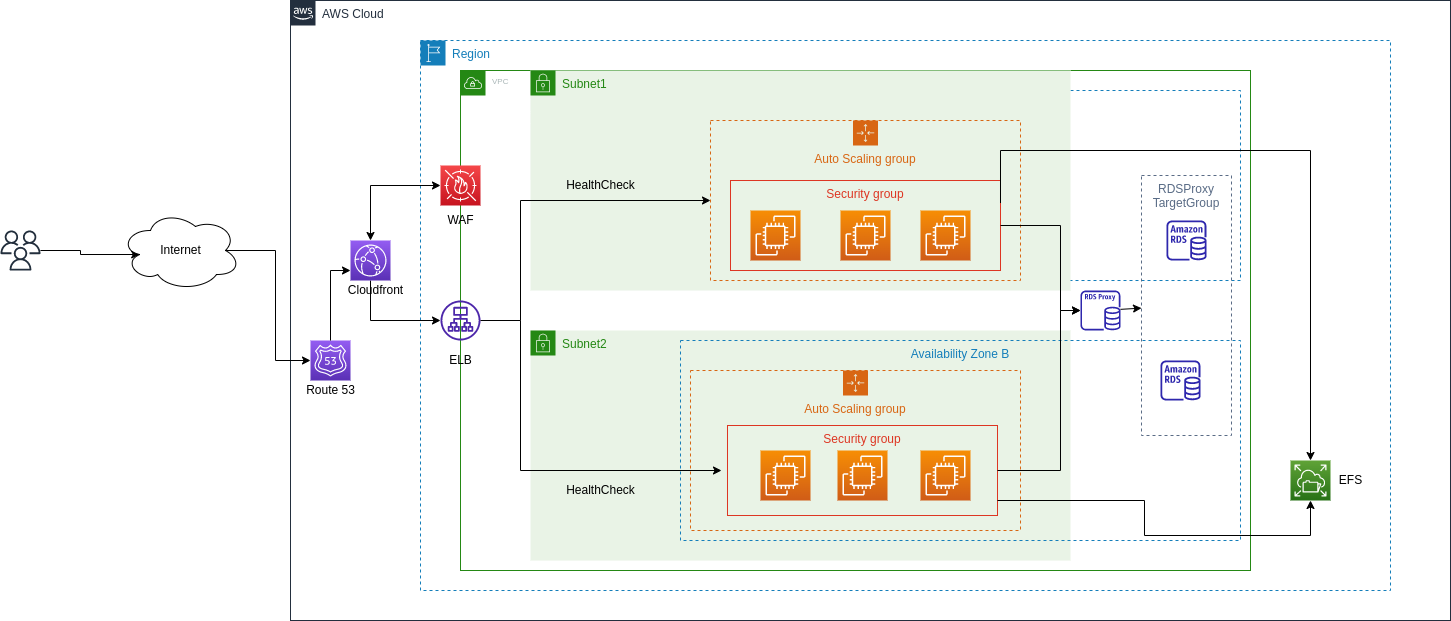

The diagram above was exported from draw.io. Its source (the exported page's mxGraphModel, read from the mxfile embedded in the PNG):
<mxGraphModel dx="1662" dy="767" grid="1" gridSize="10" guides="1" tooltips="1" connect="1" arrows="1" fold="1" page="1" pageScale="1" pageWidth="827" pageHeight="1169" math="0" shadow="0">
  <root>
    <mxCell id="0" />
    <mxCell id="1" parent="0" />
    <mxCell id="iOMJRy9dh2IlN4uqMWjW-19" value="VPC" style="points=[[0,0],[0.25,0],[0.5,0],[0.75,0],[1,0],[1,0.25],[1,0.5],[1,0.75],[1,1],[0.75,1],[0.5,1],[0.25,1],[0,1],[0,0.75],[0,0.5],[0,0.25]];outlineConnect=0;gradientColor=none;html=1;whiteSpace=wrap;fontSize=8;fontStyle=0;container=1;pointerEvents=0;collapsible=0;recursiveResize=0;shape=mxgraph.aws4.group;grIcon=mxgraph.aws4.group_vpc;strokeColor=#248814;fillColor=none;verticalAlign=top;align=left;spacingLeft=30;fontColor=#AAB7B8;dashed=0;" parent="1" vertex="1">
      <mxGeometry x="560" y="220" width="790" height="500" as="geometry" />
    </mxCell>
    <mxCell id="iOMJRy9dh2IlN4uqMWjW-22" value="Subnet2" style="points=[[0,0],[0.25,0],[0.5,0],[0.75,0],[1,0],[1,0.25],[1,0.5],[1,0.75],[1,1],[0.75,1],[0.5,1],[0.25,1],[0,1],[0,0.75],[0,0.5],[0,0.25]];outlineConnect=0;gradientColor=none;html=1;whiteSpace=wrap;fontSize=12;fontStyle=0;container=1;pointerEvents=0;collapsible=0;recursiveResize=0;shape=mxgraph.aws4.group;grIcon=mxgraph.aws4.group_security_group;grStroke=0;strokeColor=#248814;fillColor=#E9F3E6;verticalAlign=top;align=left;spacingLeft=30;fontColor=#248814;dashed=0;" parent="iOMJRy9dh2IlN4uqMWjW-19" vertex="1">
      <mxGeometry x="70" y="260" width="540" height="230" as="geometry" />
    </mxCell>
    <mxCell id="iOMJRy9dh2IlN4uqMWjW-16" value="Availability Zone B" style="fillColor=none;strokeColor=#147EBA;dashed=1;verticalAlign=top;fontStyle=0;fontColor=#147EBA;" parent="iOMJRy9dh2IlN4uqMWjW-22" vertex="1">
      <mxGeometry x="150" y="10" width="560" height="200" as="geometry" />
    </mxCell>
    <mxCell id="FRMeXELj3OnhZ1Z7LpBC-1" style="edgeStyle=none;rounded=0;orthogonalLoop=1;jettySize=auto;html=1;exitX=1;exitY=0.5;exitDx=0;exitDy=0;" parent="iOMJRy9dh2IlN4uqMWjW-22" source="iOMJRy9dh2IlN4uqMWjW-16" target="iOMJRy9dh2IlN4uqMWjW-16" edge="1">
      <mxGeometry relative="1" as="geometry" />
    </mxCell>
    <mxCell id="iOMJRy9dh2IlN4uqMWjW-11" value="Auto Scaling group" style="points=[[0,0],[0.25,0],[0.5,0],[0.75,0],[1,0],[1,0.25],[1,0.5],[1,0.75],[1,1],[0.75,1],[0.5,1],[0.25,1],[0,1],[0,0.75],[0,0.5],[0,0.25]];outlineConnect=0;gradientColor=none;html=1;whiteSpace=wrap;fontSize=12;fontStyle=0;container=1;pointerEvents=0;collapsible=0;recursiveResize=0;shape=mxgraph.aws4.groupCenter;grIcon=mxgraph.aws4.group_auto_scaling_group;grStroke=1;strokeColor=#D86613;fillColor=none;verticalAlign=top;align=center;fontColor=#D86613;dashed=1;spacingTop=25;" parent="iOMJRy9dh2IlN4uqMWjW-22" vertex="1">
      <mxGeometry x="160" y="40" width="330" height="160" as="geometry" />
    </mxCell>
    <mxCell id="iOMJRy9dh2IlN4uqMWjW-12" value="Security group" style="fillColor=none;strokeColor=#DD3522;verticalAlign=top;fontStyle=0;fontColor=#DD3522;" parent="iOMJRy9dh2IlN4uqMWjW-11" vertex="1">
      <mxGeometry x="37" y="55" width="270" height="90" as="geometry" />
    </mxCell>
    <mxCell id="iOMJRy9dh2IlN4uqMWjW-14" value="" style="sketch=0;points=[[0,0,0],[0.25,0,0],[0.5,0,0],[0.75,0,0],[1,0,0],[0,1,0],[0.25,1,0],[0.5,1,0],[0.75,1,0],[1,1,0],[0,0.25,0],[0,0.5,0],[0,0.75,0],[1,0.25,0],[1,0.5,0],[1,0.75,0]];outlineConnect=0;fontColor=#232F3E;gradientColor=#F78E04;gradientDirection=north;fillColor=#D05C17;strokeColor=#ffffff;dashed=0;verticalLabelPosition=bottom;verticalAlign=top;align=center;html=1;fontSize=12;fontStyle=0;aspect=fixed;shape=mxgraph.aws4.resourceIcon;resIcon=mxgraph.aws4.ec2;" parent="iOMJRy9dh2IlN4uqMWjW-11" vertex="1">
      <mxGeometry x="147" y="80" width="50" height="50" as="geometry" />
    </mxCell>
    <mxCell id="iOMJRy9dh2IlN4uqMWjW-15" value="" style="sketch=0;points=[[0,0,0],[0.25,0,0],[0.5,0,0],[0.75,0,0],[1,0,0],[0,1,0],[0.25,1,0],[0.5,1,0],[0.75,1,0],[1,1,0],[0,0.25,0],[0,0.5,0],[0,0.75,0],[1,0.25,0],[1,0.5,0],[1,0.75,0]];outlineConnect=0;fontColor=#232F3E;gradientColor=#F78E04;gradientDirection=north;fillColor=#D05C17;strokeColor=#ffffff;dashed=0;verticalLabelPosition=bottom;verticalAlign=top;align=center;html=1;fontSize=12;fontStyle=0;aspect=fixed;shape=mxgraph.aws4.resourceIcon;resIcon=mxgraph.aws4.ec2;" parent="iOMJRy9dh2IlN4uqMWjW-11" vertex="1">
      <mxGeometry x="70" y="80" width="50" height="50" as="geometry" />
    </mxCell>
    <mxCell id="iOMJRy9dh2IlN4uqMWjW-13" value="" style="sketch=0;points=[[0,0,0],[0.25,0,0],[0.5,0,0],[0.75,0,0],[1,0,0],[0,1,0],[0.25,1,0],[0.5,1,0],[0.75,1,0],[1,1,0],[0,0.25,0],[0,0.5,0],[0,0.75,0],[1,0.25,0],[1,0.5,0],[1,0.75,0]];outlineConnect=0;fontColor=#232F3E;gradientColor=#F78E04;gradientDirection=north;fillColor=#D05C17;strokeColor=#ffffff;dashed=0;verticalLabelPosition=bottom;verticalAlign=top;align=center;html=1;fontSize=12;fontStyle=0;aspect=fixed;shape=mxgraph.aws4.resourceIcon;resIcon=mxgraph.aws4.ec2;" parent="iOMJRy9dh2IlN4uqMWjW-11" vertex="1">
      <mxGeometry x="230" y="80" width="50" height="50" as="geometry" />
    </mxCell>
    <mxCell id="iOMJRy9dh2IlN4uqMWjW-51" value="" style="sketch=0;outlineConnect=0;fontColor=#232F3E;gradientColor=none;fillColor=#2E27AD;strokeColor=none;dashed=0;verticalLabelPosition=bottom;verticalAlign=top;align=center;html=1;fontSize=12;fontStyle=0;aspect=fixed;pointerEvents=1;shape=mxgraph.aws4.rds_instance;" parent="iOMJRy9dh2IlN4uqMWjW-22" vertex="1">
      <mxGeometry x="630" y="30" width="40" height="40" as="geometry" />
    </mxCell>
    <mxCell id="iOMJRy9dh2IlN4uqMWjW-31" value="" style="sketch=0;points=[[0,0,0],[0.25,0,0],[0.5,0,0],[0.75,0,0],[1,0,0],[0,1,0],[0.25,1,0],[0.5,1,0],[0.75,1,0],[1,1,0],[0,0.25,0],[0,0.5,0],[0,0.75,0],[1,0.25,0],[1,0.5,0],[1,0.75,0]];outlineConnect=0;fontColor=#232F3E;gradientColor=#F54749;gradientDirection=north;fillColor=#C7131F;strokeColor=#ffffff;dashed=0;verticalLabelPosition=bottom;verticalAlign=top;align=center;html=1;fontSize=12;fontStyle=0;aspect=fixed;shape=mxgraph.aws4.resourceIcon;resIcon=mxgraph.aws4.waf;" parent="iOMJRy9dh2IlN4uqMWjW-19" vertex="1">
      <mxGeometry x="-20" y="95" width="40" height="40" as="geometry" />
    </mxCell>
    <mxCell id="jdW5yMWZIGbN631QP79b-2" value="WAF" style="text;html=1;resizable=0;autosize=1;align=center;verticalAlign=middle;points=[];fillColor=none;strokeColor=none;rounded=0;" parent="iOMJRy9dh2IlN4uqMWjW-19" vertex="1">
      <mxGeometry x="-20" y="140" width="40" height="20" as="geometry" />
    </mxCell>
    <mxCell id="iOMJRy9dh2IlN4uqMWjW-10" value="Availability Zone A" style="fillColor=none;strokeColor=#147EBA;dashed=1;verticalAlign=top;fontStyle=0;fontColor=#147EBA;" parent="1" vertex="1">
      <mxGeometry x="780" y="240" width="560" height="190" as="geometry" />
    </mxCell>
    <mxCell id="iOMJRy9dh2IlN4uqMWjW-18" value="AWS Cloud" style="points=[[0,0],[0.25,0],[0.5,0],[0.75,0],[1,0],[1,0.25],[1,0.5],[1,0.75],[1,1],[0.75,1],[0.5,1],[0.25,1],[0,1],[0,0.75],[0,0.5],[0,0.25]];outlineConnect=0;gradientColor=none;html=1;whiteSpace=wrap;fontSize=12;fontStyle=0;container=1;pointerEvents=0;collapsible=0;recursiveResize=0;shape=mxgraph.aws4.group;grIcon=mxgraph.aws4.group_aws_cloud_alt;strokeColor=#232F3E;fillColor=none;verticalAlign=top;align=left;spacingLeft=30;fontColor=#232F3E;dashed=0;" parent="1" vertex="1">
      <mxGeometry x="390" y="150" width="1160" height="620" as="geometry" />
    </mxCell>
    <mxCell id="FRMeXELj3OnhZ1Z7LpBC-6" value="RDSProxy&#10;TargetGroup" style="fillColor=none;strokeColor=#5A6C86;dashed=1;verticalAlign=top;fontStyle=0;fontColor=#5A6C86;" parent="iOMJRy9dh2IlN4uqMWjW-18" vertex="1">
      <mxGeometry x="851" y="175" width="90" height="260" as="geometry" />
    </mxCell>
    <mxCell id="iOMJRy9dh2IlN4uqMWjW-50" value="" style="sketch=0;outlineConnect=0;fontColor=#232F3E;gradientColor=none;fillColor=#2E27AD;strokeColor=none;dashed=0;verticalLabelPosition=bottom;verticalAlign=top;align=center;html=1;fontSize=12;fontStyle=0;aspect=fixed;pointerEvents=1;shape=mxgraph.aws4.rds_instance;" parent="iOMJRy9dh2IlN4uqMWjW-18" vertex="1">
      <mxGeometry x="876" y="220" width="40" height="40" as="geometry" />
    </mxCell>
    <mxCell id="iOMJRy9dh2IlN4uqMWjW-25" value="" style="sketch=0;points=[[0,0,0],[0.25,0,0],[0.5,0,0],[0.75,0,0],[1,0,0],[0,1,0],[0.25,1,0],[0.5,1,0],[0.75,1,0],[1,1,0],[0,0.25,0],[0,0.5,0],[0,0.75,0],[1,0.25,0],[1,0.5,0],[1,0.75,0]];outlineConnect=0;fontColor=#232F3E;gradientColor=#945DF2;gradientDirection=north;fillColor=#5A30B5;strokeColor=#ffffff;dashed=0;verticalLabelPosition=bottom;verticalAlign=top;align=center;html=1;fontSize=12;fontStyle=0;aspect=fixed;shape=mxgraph.aws4.resourceIcon;resIcon=mxgraph.aws4.route_53;" parent="iOMJRy9dh2IlN4uqMWjW-18" vertex="1">
      <mxGeometry x="20" y="340" width="40" height="40" as="geometry" />
    </mxCell>
    <mxCell id="jdW5yMWZIGbN631QP79b-1" value="Cloudfront" style="text;html=1;resizable=0;autosize=1;align=center;verticalAlign=middle;points=[];fillColor=none;strokeColor=none;rounded=0;" parent="iOMJRy9dh2IlN4uqMWjW-18" vertex="1">
      <mxGeometry x="50" y="280" width="70" height="20" as="geometry" />
    </mxCell>
    <mxCell id="jdW5yMWZIGbN631QP79b-3" value="Route 53" style="text;html=1;align=center;verticalAlign=middle;resizable=0;points=[];autosize=1;strokeColor=none;fillColor=none;" parent="iOMJRy9dh2IlN4uqMWjW-18" vertex="1">
      <mxGeometry x="10" y="380" width="60" height="20" as="geometry" />
    </mxCell>
    <mxCell id="iOMJRy9dh2IlN4uqMWjW-21" value="Subnet1" style="points=[[0,0],[0.25,0],[0.5,0],[0.75,0],[1,0],[1,0.25],[1,0.5],[1,0.75],[1,1],[0.75,1],[0.5,1],[0.25,1],[0,1],[0,0.75],[0,0.5],[0,0.25]];outlineConnect=0;gradientColor=none;html=1;whiteSpace=wrap;fontSize=12;fontStyle=0;container=1;pointerEvents=0;collapsible=0;recursiveResize=0;shape=mxgraph.aws4.group;grIcon=mxgraph.aws4.group_security_group;grStroke=0;strokeColor=#248814;fillColor=#E9F3E6;verticalAlign=top;align=left;spacingLeft=30;fontColor=#248814;dashed=0;" parent="1" vertex="1">
      <mxGeometry x="630" y="220" width="540" height="220" as="geometry" />
    </mxCell>
    <mxCell id="iOMJRy9dh2IlN4uqMWjW-3" style="edgeStyle=orthogonalEdgeStyle;rounded=0;orthogonalLoop=1;jettySize=auto;html=1;exitX=0.5;exitY=1;exitDx=0;exitDy=0;" parent="1" edge="1">
      <mxGeometry relative="1" as="geometry">
        <mxPoint x="1045" y="590" as="sourcePoint" />
        <mxPoint x="1045" y="590" as="targetPoint" />
      </mxGeometry>
    </mxCell>
    <mxCell id="iOMJRy9dh2IlN4uqMWjW-8" value="Auto Scaling group" style="points=[[0,0],[0.25,0],[0.5,0],[0.75,0],[1,0],[1,0.25],[1,0.5],[1,0.75],[1,1],[0.75,1],[0.5,1],[0.25,1],[0,1],[0,0.75],[0,0.5],[0,0.25]];outlineConnect=0;gradientColor=none;html=1;whiteSpace=wrap;fontSize=12;fontStyle=0;container=1;pointerEvents=0;collapsible=0;recursiveResize=0;shape=mxgraph.aws4.groupCenter;grIcon=mxgraph.aws4.group_auto_scaling_group;grStroke=1;strokeColor=#D86613;fillColor=none;verticalAlign=top;align=center;fontColor=#D86613;dashed=1;spacingTop=25;" parent="1" vertex="1">
      <mxGeometry x="810" y="270" width="310" height="160" as="geometry" />
    </mxCell>
    <mxCell id="iOMJRy9dh2IlN4uqMWjW-9" value="Security group" style="fillColor=none;strokeColor=#DD3522;verticalAlign=top;fontStyle=0;fontColor=#DD3522;" parent="iOMJRy9dh2IlN4uqMWjW-8" vertex="1">
      <mxGeometry x="20" y="60" width="270" height="90" as="geometry" />
    </mxCell>
    <mxCell id="iOMJRy9dh2IlN4uqMWjW-7" value="" style="sketch=0;points=[[0,0,0],[0.25,0,0],[0.5,0,0],[0.75,0,0],[1,0,0],[0,1,0],[0.25,1,0],[0.5,1,0],[0.75,1,0],[1,1,0],[0,0.25,0],[0,0.5,0],[0,0.75,0],[1,0.25,0],[1,0.5,0],[1,0.75,0]];outlineConnect=0;fontColor=#232F3E;gradientColor=#F78E04;gradientDirection=north;fillColor=#D05C17;strokeColor=#ffffff;dashed=0;verticalLabelPosition=bottom;verticalAlign=top;align=center;html=1;fontSize=12;fontStyle=0;aspect=fixed;shape=mxgraph.aws4.resourceIcon;resIcon=mxgraph.aws4.ec2;" parent="iOMJRy9dh2IlN4uqMWjW-8" vertex="1">
      <mxGeometry x="210" y="90" width="50" height="50" as="geometry" />
    </mxCell>
    <mxCell id="iOMJRy9dh2IlN4uqMWjW-5" value="" style="sketch=0;points=[[0,0,0],[0.25,0,0],[0.5,0,0],[0.75,0,0],[1,0,0],[0,1,0],[0.25,1,0],[0.5,1,0],[0.75,1,0],[1,1,0],[0,0.25,0],[0,0.5,0],[0,0.75,0],[1,0.25,0],[1,0.5,0],[1,0.75,0]];outlineConnect=0;fontColor=#232F3E;gradientColor=#F78E04;gradientDirection=north;fillColor=#D05C17;strokeColor=#ffffff;dashed=0;verticalLabelPosition=bottom;verticalAlign=top;align=center;html=1;fontSize=12;fontStyle=0;aspect=fixed;shape=mxgraph.aws4.resourceIcon;resIcon=mxgraph.aws4.ec2;" parent="iOMJRy9dh2IlN4uqMWjW-8" vertex="1">
      <mxGeometry x="130" y="90" width="50" height="50" as="geometry" />
    </mxCell>
    <mxCell id="iOMJRy9dh2IlN4uqMWjW-6" value="" style="sketch=0;points=[[0,0,0],[0.25,0,0],[0.5,0,0],[0.75,0,0],[1,0,0],[0,1,0],[0.25,1,0],[0.5,1,0],[0.75,1,0],[1,1,0],[0,0.25,0],[0,0.5,0],[0,0.75,0],[1,0.25,0],[1,0.5,0],[1,0.75,0]];outlineConnect=0;fontColor=#232F3E;gradientColor=#F78E04;gradientDirection=north;fillColor=#D05C17;strokeColor=#ffffff;dashed=0;verticalLabelPosition=bottom;verticalAlign=top;align=center;html=1;fontSize=12;fontStyle=0;aspect=fixed;shape=mxgraph.aws4.resourceIcon;resIcon=mxgraph.aws4.ec2;" parent="iOMJRy9dh2IlN4uqMWjW-8" vertex="1">
      <mxGeometry x="40" y="90" width="50" height="50" as="geometry" />
    </mxCell>
    <mxCell id="iOMJRy9dh2IlN4uqMWjW-17" value="Region" style="points=[[0,0],[0.25,0],[0.5,0],[0.75,0],[1,0],[1,0.25],[1,0.5],[1,0.75],[1,1],[0.75,1],[0.5,1],[0.25,1],[0,1],[0,0.75],[0,0.5],[0,0.25]];outlineConnect=0;gradientColor=none;html=1;whiteSpace=wrap;fontSize=12;fontStyle=0;container=1;pointerEvents=0;collapsible=0;recursiveResize=0;shape=mxgraph.aws4.group;grIcon=mxgraph.aws4.group_region;strokeColor=#147EBA;fillColor=none;verticalAlign=top;align=left;spacingLeft=30;fontColor=#147EBA;dashed=1;" parent="1" vertex="1">
      <mxGeometry x="520" y="190" width="970" height="550" as="geometry" />
    </mxCell>
    <mxCell id="iOMJRy9dh2IlN4uqMWjW-26" value="" style="sketch=0;outlineConnect=0;fontColor=#232F3E;gradientColor=none;fillColor=#4D27AA;strokeColor=none;dashed=0;verticalLabelPosition=bottom;verticalAlign=top;align=center;html=1;fontSize=12;fontStyle=0;aspect=fixed;pointerEvents=1;shape=mxgraph.aws4.application_load_balancer;" parent="iOMJRy9dh2IlN4uqMWjW-17" vertex="1">
      <mxGeometry x="20" y="260" width="40" height="40" as="geometry" />
    </mxCell>
    <mxCell id="QC93HmV8zjKSPgNBRuoZ-3" value="HealthCheck" style="text;html=1;resizable=0;autosize=1;align=center;verticalAlign=middle;points=[];fillColor=none;strokeColor=none;rounded=0;" parent="iOMJRy9dh2IlN4uqMWjW-17" vertex="1">
      <mxGeometry x="140" y="135" width="80" height="20" as="geometry" />
    </mxCell>
    <mxCell id="QC93HmV8zjKSPgNBRuoZ-4" value="HealthCheck" style="text;html=1;resizable=0;autosize=1;align=center;verticalAlign=middle;points=[];fillColor=none;strokeColor=none;rounded=0;" parent="iOMJRy9dh2IlN4uqMWjW-17" vertex="1">
      <mxGeometry x="140" y="440" width="80" height="20" as="geometry" />
    </mxCell>
    <mxCell id="iOMJRy9dh2IlN4uqMWjW-48" value="" style="sketch=0;outlineConnect=0;fontColor=#232F3E;gradientColor=none;fillColor=#2E27AD;strokeColor=none;dashed=0;verticalLabelPosition=bottom;verticalAlign=top;align=center;html=1;fontSize=12;fontStyle=0;aspect=fixed;pointerEvents=1;shape=mxgraph.aws4.rds_proxy;" parent="iOMJRy9dh2IlN4uqMWjW-17" vertex="1">
      <mxGeometry x="660" y="250" width="40" height="40" as="geometry" />
    </mxCell>
    <mxCell id="iOMJRy9dh2IlN4uqMWjW-52" value="" style="sketch=0;points=[[0,0,0],[0.25,0,0],[0.5,0,0],[0.75,0,0],[1,0,0],[0,1,0],[0.25,1,0],[0.5,1,0],[0.75,1,0],[1,1,0],[0,0.25,0],[0,0.5,0],[0,0.75,0],[1,0.25,0],[1,0.5,0],[1,0.75,0]];outlineConnect=0;fontColor=#232F3E;gradientColor=#60A337;gradientDirection=north;fillColor=#277116;strokeColor=#ffffff;dashed=0;verticalLabelPosition=bottom;verticalAlign=top;align=center;html=1;fontSize=12;fontStyle=0;aspect=fixed;shape=mxgraph.aws4.resourceIcon;resIcon=mxgraph.aws4.elastic_file_system;" parent="iOMJRy9dh2IlN4uqMWjW-17" vertex="1">
      <mxGeometry x="870" y="420" width="40" height="40" as="geometry" />
    </mxCell>
    <mxCell id="QC93HmV8zjKSPgNBRuoZ-7" value="EFS" style="text;html=1;resizable=0;autosize=1;align=center;verticalAlign=middle;points=[];fillColor=none;strokeColor=none;rounded=0;" parent="iOMJRy9dh2IlN4uqMWjW-17" vertex="1">
      <mxGeometry x="910" y="430" width="40" height="20" as="geometry" />
    </mxCell>
    <mxCell id="jdW5yMWZIGbN631QP79b-4" value="ELB" style="text;html=1;align=center;verticalAlign=middle;resizable=0;points=[];autosize=1;strokeColor=none;fillColor=none;" parent="iOMJRy9dh2IlN4uqMWjW-17" vertex="1">
      <mxGeometry x="20" y="310" width="40" height="20" as="geometry" />
    </mxCell>
    <mxCell id="iOMJRy9dh2IlN4uqMWjW-47" style="edgeStyle=none;rounded=0;orthogonalLoop=1;jettySize=auto;html=1;exitX=0.5;exitY=1;exitDx=0;exitDy=0;exitPerimeter=0;" parent="1" source="iOMJRy9dh2IlN4uqMWjW-24" target="iOMJRy9dh2IlN4uqMWjW-26" edge="1">
      <mxGeometry relative="1" as="geometry">
        <Array as="points">
          <mxPoint x="470" y="470" />
        </Array>
      </mxGeometry>
    </mxCell>
    <mxCell id="iOMJRy9dh2IlN4uqMWjW-24" value="" style="sketch=0;points=[[0,0,0],[0.25,0,0],[0.5,0,0],[0.75,0,0],[1,0,0],[0,1,0],[0.25,1,0],[0.5,1,0],[0.75,1,0],[1,1,0],[0,0.25,0],[0,0.5,0],[0,0.75,0],[1,0.25,0],[1,0.5,0],[1,0.75,0]];outlineConnect=0;fontColor=#232F3E;gradientColor=#945DF2;gradientDirection=north;fillColor=#5A30B5;strokeColor=#ffffff;dashed=0;verticalLabelPosition=bottom;verticalAlign=top;align=center;html=1;fontSize=12;fontStyle=0;aspect=fixed;shape=mxgraph.aws4.resourceIcon;resIcon=mxgraph.aws4.cloudfront;" parent="1" vertex="1">
      <mxGeometry x="450" y="390" width="40" height="40" as="geometry" />
    </mxCell>
    <mxCell id="iOMJRy9dh2IlN4uqMWjW-46" style="edgeStyle=none;rounded=0;orthogonalLoop=1;jettySize=auto;html=1;entryX=0;entryY=0.75;entryDx=0;entryDy=0;entryPerimeter=0;" parent="1" source="iOMJRy9dh2IlN4uqMWjW-25" target="iOMJRy9dh2IlN4uqMWjW-24" edge="1">
      <mxGeometry relative="1" as="geometry">
        <Array as="points">
          <mxPoint x="430" y="420" />
        </Array>
      </mxGeometry>
    </mxCell>
    <mxCell id="iOMJRy9dh2IlN4uqMWjW-30" style="edgeStyle=orthogonalEdgeStyle;rounded=0;orthogonalLoop=1;jettySize=auto;html=1;" parent="1" source="iOMJRy9dh2IlN4uqMWjW-26" edge="1">
      <mxGeometry relative="1" as="geometry">
        <mxPoint x="821" y="620" as="targetPoint" />
        <Array as="points">
          <mxPoint x="620" y="470" />
          <mxPoint x="620" y="620" />
          <mxPoint x="821" y="620" />
        </Array>
      </mxGeometry>
    </mxCell>
    <mxCell id="QC93HmV8zjKSPgNBRuoZ-2" style="edgeStyle=orthogonalEdgeStyle;rounded=0;orthogonalLoop=1;jettySize=auto;html=1;entryX=0.16;entryY=0.55;entryDx=0;entryDy=0;entryPerimeter=0;" parent="1" source="iOMJRy9dh2IlN4uqMWjW-32" target="iOMJRy9dh2IlN4uqMWjW-44" edge="1">
      <mxGeometry relative="1" as="geometry" />
    </mxCell>
    <mxCell id="iOMJRy9dh2IlN4uqMWjW-32" value="" style="sketch=0;outlineConnect=0;fontColor=#232F3E;gradientColor=none;fillColor=#232F3D;strokeColor=none;dashed=0;verticalLabelPosition=bottom;verticalAlign=top;align=center;html=1;fontSize=12;fontStyle=0;aspect=fixed;pointerEvents=1;shape=mxgraph.aws4.users;" parent="1" vertex="1">
      <mxGeometry x="100" y="380" width="40" height="40" as="geometry" />
    </mxCell>
    <mxCell id="iOMJRy9dh2IlN4uqMWjW-39" style="edgeStyle=none;rounded=0;orthogonalLoop=1;jettySize=auto;html=1;" parent="1" target="iOMJRy9dh2IlN4uqMWjW-8" edge="1">
      <mxGeometry relative="1" as="geometry">
        <mxPoint x="620" y="470" as="sourcePoint" />
        <Array as="points">
          <mxPoint x="620" y="350" />
        </Array>
      </mxGeometry>
    </mxCell>
    <mxCell id="iOMJRy9dh2IlN4uqMWjW-41" value="" style="endArrow=classic;startArrow=classic;html=1;rounded=0;exitX=0.5;exitY=0;exitDx=0;exitDy=0;exitPerimeter=0;entryX=0;entryY=0.5;entryDx=0;entryDy=0;entryPerimeter=0;" parent="1" source="iOMJRy9dh2IlN4uqMWjW-24" target="iOMJRy9dh2IlN4uqMWjW-31" edge="1">
      <mxGeometry width="50" height="50" relative="1" as="geometry">
        <mxPoint x="450" y="365" as="sourcePoint" />
        <mxPoint x="500" y="315" as="targetPoint" />
        <Array as="points">
          <mxPoint x="470" y="335" />
        </Array>
      </mxGeometry>
    </mxCell>
    <mxCell id="QC93HmV8zjKSPgNBRuoZ-1" style="edgeStyle=orthogonalEdgeStyle;rounded=0;orthogonalLoop=1;jettySize=auto;html=1;entryX=0;entryY=0.5;entryDx=0;entryDy=0;entryPerimeter=0;exitX=0.875;exitY=0.5;exitDx=0;exitDy=0;exitPerimeter=0;" parent="1" source="iOMJRy9dh2IlN4uqMWjW-44" target="iOMJRy9dh2IlN4uqMWjW-25" edge="1">
      <mxGeometry relative="1" as="geometry" />
    </mxCell>
    <mxCell id="iOMJRy9dh2IlN4uqMWjW-44" value="" style="ellipse;shape=cloud;whiteSpace=wrap;html=1;" parent="1" vertex="1">
      <mxGeometry x="220" y="360" width="120" height="80" as="geometry" />
    </mxCell>
    <mxCell id="iOMJRy9dh2IlN4uqMWjW-53" style="edgeStyle=none;rounded=0;orthogonalLoop=1;jettySize=auto;html=1;exitX=1;exitY=0.5;exitDx=0;exitDy=0;" parent="1" source="iOMJRy9dh2IlN4uqMWjW-9" target="iOMJRy9dh2IlN4uqMWjW-48" edge="1">
      <mxGeometry relative="1" as="geometry">
        <Array as="points">
          <mxPoint x="1160" y="375" />
          <mxPoint x="1160" y="460" />
        </Array>
      </mxGeometry>
    </mxCell>
    <mxCell id="iOMJRy9dh2IlN4uqMWjW-58" value="Internet" style="text;html=1;resizable=0;autosize=1;align=center;verticalAlign=middle;points=[];fillColor=none;strokeColor=none;rounded=0;" parent="1" vertex="1">
      <mxGeometry x="250" y="390" width="60" height="20" as="geometry" />
    </mxCell>
    <mxCell id="FRMeXELj3OnhZ1Z7LpBC-7" style="edgeStyle=none;rounded=0;orthogonalLoop=1;jettySize=auto;html=1;" parent="1" source="iOMJRy9dh2IlN4uqMWjW-48" target="FRMeXELj3OnhZ1Z7LpBC-6" edge="1">
      <mxGeometry relative="1" as="geometry" />
    </mxCell>
    <mxCell id="iOMJRy9dh2IlN4uqMWjW-54" style="edgeStyle=none;rounded=0;orthogonalLoop=1;jettySize=auto;html=1;exitX=1;exitY=0.5;exitDx=0;exitDy=0;" parent="1" source="iOMJRy9dh2IlN4uqMWjW-12" target="iOMJRy9dh2IlN4uqMWjW-48" edge="1">
      <mxGeometry relative="1" as="geometry">
        <Array as="points">
          <mxPoint x="1160" y="620" />
          <mxPoint x="1160" y="460" />
        </Array>
      </mxGeometry>
    </mxCell>
    <mxCell id="QC93HmV8zjKSPgNBRuoZ-5" style="edgeStyle=orthogonalEdgeStyle;rounded=0;orthogonalLoop=1;jettySize=auto;html=1;exitX=1;exitY=0.25;exitDx=0;exitDy=0;entryX=0.5;entryY=0;entryDx=0;entryDy=0;entryPerimeter=0;" parent="1" source="iOMJRy9dh2IlN4uqMWjW-9" target="iOMJRy9dh2IlN4uqMWjW-52" edge="1">
      <mxGeometry relative="1" as="geometry">
        <Array as="points">
          <mxPoint x="1100" y="300" />
          <mxPoint x="1410" y="300" />
        </Array>
      </mxGeometry>
    </mxCell>
    <mxCell id="QC93HmV8zjKSPgNBRuoZ-6" style="edgeStyle=orthogonalEdgeStyle;rounded=0;orthogonalLoop=1;jettySize=auto;html=1;entryX=0.5;entryY=1;entryDx=0;entryDy=0;entryPerimeter=0;" parent="1" source="iOMJRy9dh2IlN4uqMWjW-12" target="iOMJRy9dh2IlN4uqMWjW-52" edge="1">
      <mxGeometry relative="1" as="geometry">
        <Array as="points">
          <mxPoint x="1244" y="650" />
          <mxPoint x="1244" y="685" />
          <mxPoint x="1410" y="685" />
        </Array>
      </mxGeometry>
    </mxCell>
  </root>
</mxGraphModel>